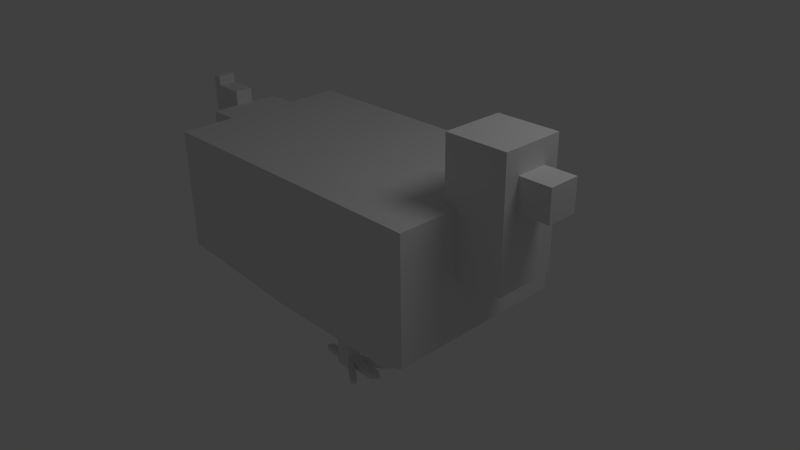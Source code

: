 # Source: chicken.blend  (saved by Blender 2.63.0; exported with 4.5.12 LTS)
import bpy
from mathutils import Matrix  # noqa: F401  (used for matrix-valued properties, if any)

bpy.ops.wm.read_factory_settings(use_empty=True)
scene = bpy.context.scene
scene.name = 'Scene'

# ---- collections
col_collection_1 = bpy.data.collections.new('Collection 1'); scene.collection.children.link(col_collection_1)

# ---- materials (node trees are filled in below, after node groups)
mat_material = bpy.data.materials.new('Material')
mat_material.alpha_threshold = 0.0
mat_material.use_transparent_shadow = False
mat_material.roughness = 0.5
mat_material.line_color = (0.0, 0.0, 0.0, 1.0)

# ---- material node trees

# ---- world
world_world = bpy.data.worlds.new('World'); scene.world = world_world
world_world.color = (0.05088, 0.05088, 0.05088)
world_world.use_sun_shadow = False
world_world.sun_shadow_jitter_overblur = 0.0
world_world.cycles.sampling_method = 'MANUAL'
world_world.cycles.sample_map_resolution = 256

# ---- cameras
cam_camera = bpy.data.cameras.new('Camera')
cam_camera.clip_end = 100.0
cam_camera.lens = 35.0
cam_camera.sensor_width = 32.0
cam_camera.sensor_height = 18.0
cam_camera.ortho_scale = 7.314
cam_camera.dof.focus_distance = 0.0
cam_camera.dof.aperture_fstop = 128.0

# ---- lights
light_lamp = bpy.data.lights.new('Lamp', 'POINT')
light_lamp.transmission_factor = 0.0
light_lamp.cutoff_distance = 30.0
light_lamp.energy = 100.0
light_lamp.shadow_buffer_clip_start = 1.001
light_lamp.shadow_soft_size = 1.0
light_lamp.shadow_maximum_resolution = 0.006
light_lamp.use_absolute_resolution = True
light_lamp.cycles.use_multiple_importance_sampling = False

# ---- meshes
me_cube = bpy.data.meshes.new('Cube')
me_cube.from_pydata([(1.0, 0.6, -0.2014), (1.0, -0.6, -0.2014), (-1.0, -0.6, -0.2014), (-1.0, 0.6, -0.2014), (1.0, 0.6, 0.6), (1.0, -0.6, 0.6), (-1.0, -0.6, 0.6), (-1.0, 0.6, 0.6), (0.9146, -0.2, 0.2), (0.9146, 0.2, 0.2), (1.315, 0.2, 0.2), (1.315, -0.2, 0.2), (0.9146, -0.2, 1.0), (0.9146, 0.2, 1.0), (1.315, 0.2, 1.0), (1.315, -0.2, 1.0), (1.315, -0.1, 0.65), (1.315, 0.1, 0.65), (1.515, 0.1, 0.65), (1.515, -0.1, 0.65), (1.315, -0.1, 0.85), (1.315, 0.1, 0.85), (1.515, 0.1, 0.85), (1.515, -0.1, 0.85), (-1.2, -0.24, -0.2), (-1.2, 0.24, -0.2), (-1.0, 0.24, -0.2), (-1.0, -0.24, -0.2), (-1.2, -0.24, 0.6), (-1.2, 0.24, 0.6), (-1.0, 0.24, 0.6), (-1.0, -0.24, 0.6), (-1.4, -0.06, 0.1696), (-1.4, 0.06, 0.1696), (-1.2, 0.06, 0.1696), (-1.2, -0.06, 0.1696), (-1.4, -0.06, 0.697), (-1.4, 0.06, 0.697), (-1.2, 0.06, 0.697), (-1.2, -0.06, 0.697), (-1.46, -0.06, 0.44), (-1.46, 0.06, 0.44), (-1.4, 0.06, 0.44), (-1.4, -0.06, 0.44), (-1.46, -0.06, 0.76), (-1.46, 0.06, 0.76), (-1.4, 0.06, 0.76), (-1.4, -0.06, 0.76), (0.5, 0.3, -0.5917), (0.5, -0.3, -0.5917), (-0.5, -0.3, -0.5917), (-0.5, 0.3, -0.5917), (0.09515, -0.1278, -0.7907), (0.09515, -0.2278, -0.7907), (-0.004846, -0.2278, -0.7907), (-0.004846, -0.1278, -0.7907), (0.09515, -0.1278, -0.5907), (0.09515, -0.2278, -0.5907), (-0.004846, -0.2278, -0.5907), (-0.004846, -0.1278, -0.5907), (-0.04635, -0.2035, -0.8416), (-0.04635, -0.1521, -0.8416), (-0.04635, -0.1521, -0.807), (-0.04635, -0.2035, -0.807), (-0.004846, -0.1278, -0.858), (-0.004846, -0.2278, -0.858), (0.09515, -0.2278, -0.858), (0.09515, -0.1278, -0.858), (-0.1456, -0.2035, -0.8416), (-0.1456, -0.1521, -0.8416), (-0.1456, -0.1521, -0.807), (-0.1456, -0.2035, -0.807), (-0.1063, 0.225, -0.9392), (-0.1063, 0.225, -0.9796), (-0.1063, 0.175, -0.9392), (-0.1063, 0.225, -0.9527), (-0.1063, 0.225, -0.9661), (-0.1063, 0.175, -0.9796), (-0.1063, 0.175, -0.9661), (-0.1063, 0.175, -0.9527), (-0.1063, 0.225, -0.9392), (-0.1063, 0.225, -0.9796), (-0.1063, 0.175, -0.9392), (-0.1063, 0.225, -0.9527), (-0.1063, 0.225, -0.9661), (-0.1063, 0.175, -0.9796), (-0.1063, 0.175, -0.9661), (-0.1063, 0.175, -0.9527), (0.1305, -0.09381, -0.8041), (0.1305, -0.2618, -0.8041), (0.1305, -0.2618, -0.8445), (0.1305, -0.09381, -0.8445), (0.1305, -0.1472, -0.8041), (0.1305, -0.1473, -0.8445), (0.1305, -0.2084, -0.8445), (0.1305, -0.2084, -0.8041), (0.1305, -0.09381, -0.8041), (0.1305, -0.09381, -0.8445), (0.1305, -0.1472, -0.8041), (0.1305, -0.1473, -0.8445), (0.2448, -0.03703, -0.8041), (0.2448, -0.03703, -0.8445), (0.2448, -0.0904, -0.8041), (0.2448, -0.09048, -0.8445), (0.292, -0.1472, -0.8041), (0.292, -0.1473, -0.8445), (0.292, -0.2084, -0.8445), (0.292, -0.2084, -0.8041), (0.2397, -0.3349, -0.8041), (0.2397, -0.3349, -0.8445), (0.2397, -0.2815, -0.8445), (0.2397, -0.2815, -0.8041), (0.3328, -0.1686, -0.8183), (0.3328, -0.1686, -0.8304), (0.3328, -0.187, -0.8304), (0.3328, -0.187, -0.8183), (0.29, -0.03689, -0.8163), (0.29, -0.03689, -0.8324), (0.2961, -0.05736, -0.8163), (0.2961, -0.05739, -0.8324), (0.2693, -0.3361, -0.8183), (0.2693, -0.3361, -0.8304), (0.2736, -0.3207, -0.8304), (0.2736, -0.3206, -0.8183), (-0.1702, -0.1881, -0.8312), (-0.1702, -0.1675, -0.8312), (-0.1702, -0.1675, -0.8174), (-0.1702, -0.1881, -0.8174), (0.09515, 0.1972, -0.7907), (0.09515, 0.09719, -0.7907), (-0.004846, 0.09719, -0.7907), (-0.004846, 0.1972, -0.7907), (0.09515, 0.1972, -0.5907), (0.09515, 0.09719, -0.5907), (-0.004846, 0.09719, -0.5907), (-0.004846, 0.1972, -0.5907), (-0.04635, 0.1215, -0.8416), (-0.04635, 0.1729, -0.8416), (-0.04635, 0.1729, -0.807), (-0.04635, 0.1215, -0.807), (-0.004846, 0.1972, -0.858), (-0.004846, 0.09719, -0.858), (0.09515, 0.09719, -0.858), (0.09515, 0.1972, -0.858), (-0.1456, 0.1215, -0.8416), (-0.1456, 0.1729, -0.8416), (-0.1456, 0.1729, -0.807), (-0.1456, 0.1215, -0.807), (0.1305, 0.2312, -0.8041), (0.1305, 0.06319, -0.8041), (0.1305, 0.06319, -0.8445), (0.1305, 0.2312, -0.8445), (0.1305, 0.1778, -0.8041), (0.1305, 0.1777, -0.8445), (0.1305, 0.1166, -0.8445), (0.1305, 0.1166, -0.8041), (0.1305, 0.2312, -0.8041), (0.1305, 0.2312, -0.8445), (0.1305, 0.1778, -0.8041), (0.1305, 0.1777, -0.8445), (0.2448, 0.288, -0.8041), (0.2448, 0.288, -0.8445), (0.2448, 0.2346, -0.8041), (0.2448, 0.2345, -0.8445), (0.292, 0.1778, -0.8041), (0.292, 0.1777, -0.8445), (0.292, 0.1166, -0.8445), (0.292, 0.1166, -0.8041), (0.2397, -0.009918, -0.8041), (0.2397, -0.009918, -0.8445), (0.2397, 0.04347, -0.8445), (0.2397, 0.0435, -0.8041), (0.3328, 0.1564, -0.8183), (0.3328, 0.1564, -0.8304), (0.3328, 0.138, -0.8304), (0.3328, 0.138, -0.8183), (0.29, 0.2881, -0.8163), (0.29, 0.2881, -0.8324), (0.2961, 0.2676, -0.8163), (0.2961, 0.2676, -0.8324), (0.2693, -0.01109, -0.8183), (0.2693, -0.01109, -0.8304), (0.2736, 0.004348, -0.8304), (0.2736, 0.004357, -0.8183), (-0.1702, 0.1369, -0.8312), (-0.1702, 0.1575, -0.8312), (-0.1702, 0.1575, -0.8174), (-0.1702, 0.1369, -0.8174)], [(72, 80), (82, 74), (86, 78), (79, 87), (73, 81), (84, 76), (83, 75), (77, 85)], [(48, 51, 3, 0), (4, 7, 6, 5), (0, 4, 5, 1), (1, 5, 6, 2), (2, 6, 7, 3), (4, 0, 3, 7), (12, 13, 9, 8), (13, 14, 10, 9), (14, 15, 11, 10), (15, 12, 8, 11), (8, 9, 10, 11), (15, 14, 13, 12), (20, 21, 17, 16), (21, 22, 18, 17), (22, 23, 19, 18), (23, 20, 16, 19), (16, 17, 18, 19), (23, 22, 21, 20), (28, 29, 25, 24), (29, 30, 26, 25), (30, 31, 27, 26), (31, 28, 24, 27), (24, 25, 26, 27), (31, 30, 29, 28), (36, 37, 33, 32), (37, 38, 34, 33), (38, 39, 35, 34), (39, 36, 32, 35), (32, 33, 34, 35), (39, 38, 37, 36), (44, 45, 41, 40), (45, 46, 42, 41), (46, 47, 43, 42), (47, 44, 40, 43), (40, 41, 42, 43), (47, 46, 45, 44), (48, 49, 50, 51), (2, 3, 51, 50), (1, 2, 50, 49), (0, 1, 49, 48), (56, 57, 53, 52), (57, 58, 54, 53), (58, 59, 55, 54), (59, 56, 52, 55), (62, 63, 54, 55), (59, 58, 57, 56), (64, 65, 60, 61), (60, 63, 71, 68), (67, 64, 55, 52), (65, 66, 53, 54), (67, 66, 65, 64), (55, 64, 61, 62), (65, 54, 63, 60), (70, 69, 125, 126), (62, 61, 69, 70), (70, 71, 63, 62), (61, 60, 68, 69), (53, 66, 90, 89), (66, 67, 91, 93, 94, 90), (89, 95, 92, 88, 52, 53), (67, 52, 88, 91), (98, 96, 88, 92), (94, 93, 105, 106), (110, 109, 90, 94), (97, 96, 100, 101), (91, 88, 96, 97), (99, 98, 92, 93), (93, 91, 97, 99), (101, 100, 116, 117), (103, 102, 98, 99), (99, 97, 101, 103), (102, 100, 96, 98), (106, 105, 113, 114), (93, 92, 104, 105), (106, 107, 95, 94), (107, 104, 92, 95), (110, 111, 123, 122), (94, 95, 111, 110), (95, 89, 108, 111), (89, 90, 109, 108), (115, 114, 113, 112), (105, 104, 112, 113), (115, 112, 104, 107), (114, 115, 107, 106), (118, 119, 117, 116), (119, 118, 102, 103), (103, 101, 117, 119), (118, 116, 100, 102), (120, 121, 122, 123), (111, 108, 120, 123), (108, 109, 121, 120), (122, 121, 109, 110), (125, 124, 127, 126), (126, 127, 71, 70), (69, 68, 124, 125), (68, 71, 127, 124), (132, 133, 129, 128), (133, 134, 130, 129), (134, 135, 131, 130), (135, 132, 128, 131), (138, 139, 130, 131), (135, 134, 133, 132), (140, 141, 136, 137), (136, 139, 147, 144), (143, 140, 131, 128), (141, 142, 129, 130), (143, 142, 141, 140), (131, 140, 137, 138), (141, 130, 139, 136), (146, 145, 185, 186), (138, 137, 145, 146), (146, 147, 139, 138), (137, 136, 144, 145), (129, 142, 150, 149), (142, 143, 151, 153, 154, 150), (149, 155, 152, 148, 128, 129), (143, 128, 148, 151), (154, 153, 165, 166), (170, 169, 150, 154), (157, 156, 160, 161), (161, 160, 176, 177), (163, 162, 158, 159), (159, 157, 161, 163), (162, 160, 156, 158), (166, 165, 173, 174), (153, 152, 164, 165), (166, 167, 155, 154), (167, 164, 152, 155), (170, 171, 183, 182), (154, 155, 171, 170), (155, 149, 168, 171), (149, 150, 169, 168), (175, 174, 173, 172), (165, 164, 172, 173), (175, 172, 164, 167), (174, 175, 167, 166), (178, 179, 177, 176), (179, 178, 162, 163), (163, 161, 177, 179), (178, 176, 160, 162), (180, 181, 182, 183), (171, 168, 180, 183), (168, 169, 181, 180), (182, 181, 169, 170), (185, 184, 187, 186), (186, 187, 147, 146), (145, 144, 184, 185), (144, 147, 187, 184)])
_uv = me_cube.uv_layers.new(name='UVMap')
_uv.uv.foreach_set('vector', [0.5858, 0.6161, 0.5851, 0.8589, 0.4896, 0.9735, 0.4911, 0.4879, 0.0, 0.4871, 0.0005133, 0.0, 0.293, 0.0003062, 0.2925, 0.4874, 0.7821, 0.7804, 0.5867, 0.781, 0.5858, 0.4885, 0.7812, 0.4879, 0.7812, 0.4879, 0.5858, 0.4873, 0.5873, 0.0, 0.7827, 0.0005993, 0.293, 0.7799, 0.09767, 0.7805, 0.09677, 0.488, 0.2921, 0.4874, 0.2958, 0.4873, 0.4911, 0.4879, 0.4896, 0.9735, 0.2943, 0.9729, 0.9755, 0.4876, 0.878, 0.4879, 0.8774, 0.2929, 0.9749, 0.2926, 0.09677, 0.7808, 0.1939, 0.7805, 0.1945, 0.9755, 0.09737, 0.9758, 0.9755, 0.195, 0.878, 0.1953, 0.8774, 0.0002991, 0.9749, 0.0, 0.2924, 0.9758, 0.195, 0.9755, 0.1956, 0.7805, 0.293, 0.7808, 0.7809, 0.781, 0.7808, 0.8785, 0.6834, 0.8785, 0.6834, 0.781, 0.6834, 0.7811, 0.6833, 0.8786, 0.5858, 0.8785, 0.5859, 0.781, 0.9486, 0.5366, 0.8998, 0.5368, 0.8997, 0.488, 0.9484, 0.4879, 0.9485, 0.9408, 0.9971, 0.9406, 0.9973, 0.9894, 0.9487, 0.9895, 0.896, 0.9866, 0.8473, 0.9865, 0.8474, 0.9377, 0.8962, 0.9379, 0.9484, 0.9895, 0.8997, 0.9894, 0.8998, 0.9406, 0.9485, 0.9408, 0.9974, 0.8119, 0.9973, 0.8607, 0.9486, 0.8607, 0.9487, 0.8119, 0.9973, 0.488, 0.9973, 0.5368, 0.9486, 0.5367, 0.9486, 0.488, 0.8997, 0.6829, 0.7827, 0.6832, 0.7821, 0.4882, 0.8991, 0.4879, 0.0001688, 0.6827, 0.04873, 0.6826, 0.04932, 0.8776, 0.000767, 0.8777, 0.8997, 0.8782, 0.7827, 0.8786, 0.7821, 0.6836, 0.8991, 0.6832, 0.04873, 0.6826, 0.0, 0.6824, 0.0005982, 0.4874, 0.04932, 0.4876, 0.7809, 0.8786, 0.7808, 0.9956, 0.7321, 0.9955, 0.7321, 0.8785, 0.9485, 0.5662, 0.9484, 0.6832, 0.8997, 0.6832, 0.8998, 0.5662, 0.09677, 0.851, 0.06752, 0.8511, 0.06713, 0.7226, 0.09638, 0.7225, 0.8997, 0.8121, 0.9482, 0.8119, 0.9486, 0.9405, 0.9001, 0.9406, 0.9778, 0.6832, 0.9485, 0.6831, 0.9489, 0.5546, 0.9781, 0.5547, 0.9484, 0.8119, 0.8997, 0.8118, 0.9001, 0.6832, 0.9488, 0.6834, 0.9488, 0.6832, 0.9781, 0.6832, 0.978, 0.732, 0.9488, 0.7319, 0.978, 0.8119, 0.9488, 0.8119, 0.9488, 0.7632, 0.9781, 0.7632, 0.6153, 0.9566, 0.5861, 0.9566, 0.5858, 0.8786, 0.6151, 0.8786, 0.9755, 0.06847, 0.99, 0.06843, 0.9903, 0.1464, 0.9757, 0.1465, 0.9781, 0.9387, 0.9489, 0.9388, 0.9486, 0.8608, 0.9779, 0.8607, 0.06399, 0.8005, 0.04937, 0.8005, 0.04961, 0.7225, 0.06422, 0.7225, 0.9387, 0.5369, 0.9387, 0.5662, 0.9241, 0.5662, 0.9241, 0.5369, 0.06422, 0.8474, 0.06419, 0.8766, 0.04958, 0.8766, 0.04961, 0.8474, 0.5125, 0.3617, 0.3662, 0.3616, 0.3664, 0.118, 0.5127, 0.1182, 0.2933, 0.0, 0.5858, 0.0002048, 0.5127, 0.1182, 0.3664, 0.118, 0.7812, 0.4879, 0.7827, 0.0005993, 0.8774, 0.1249, 0.8766, 0.3686, 0.5855, 0.4873, 0.293, 0.4871, 0.3662, 0.3616, 0.5125, 0.3617, 0.9999, 0.04882, 0.9755, 0.04875, 0.9756, 0.0, 1.0, 7.475e-05, 0.8774, 0.2246, 0.8917, 0.2049, 0.9312, 0.2334, 0.9169, 0.2532, 0.9871, 0.2925, 0.9627, 0.2926, 0.9626, 0.2438, 0.987, 0.2437, 0.7822, 0.9124, 0.7821, 0.8881, 0.8308, 0.8879, 0.8309, 0.9122, 0.6649, 0.9832, 0.6775, 0.9832, 0.6834, 0.9932, 0.659, 0.9932, 0.07239, 0.8755, 0.07242, 0.8511, 0.09677, 0.8511, 0.09675, 0.8755, 0.06818, 0.5702, 0.09126, 0.5623, 0.08886, 0.5737, 0.07699, 0.5777, 0.947, 0.2326, 0.9402, 0.2277, 0.9544, 0.2081, 0.9612, 0.213, 0.8472, 0.8879, 0.8473, 0.9122, 0.8309, 0.9122, 0.8308, 0.8879, 0.9444, 0.243, 0.9302, 0.2628, 0.9169, 0.2532, 0.9312, 0.2334, 0.06034, 0.5471, 0.08342, 0.5393, 0.09126, 0.5623, 0.06818, 0.5702, 0.8309, 0.9122, 0.8473, 0.9122, 0.8433, 0.9228, 0.8349, 0.9228, 0.9444, 0.243, 0.9312, 0.2334, 0.9402, 0.2277, 0.947, 0.2326, 0.835, 0.9469, 0.8434, 0.9469, 0.8409, 0.9532, 0.8375, 0.9532, 0.8349, 0.9228, 0.8433, 0.9228, 0.8434, 0.9469, 0.835, 0.9469, 0.6649, 0.959, 0.6775, 0.959, 0.6775, 0.9832, 0.6649, 0.9832, 0.07699, 0.5777, 0.08886, 0.5737, 0.09664, 0.5965, 0.08476, 0.6006, 0.9169, 0.2532, 0.9302, 0.2628, 0.9226, 0.2676, 0.9147, 0.2619, 0.08342, 0.5393, 0.06034, 0.5471, 0.04969, 0.5415, 0.06202, 0.5373, 0.07614, 0.5325, 0.08846, 0.5283, 0.6893, 0.9168, 0.7013, 0.922, 0.715, 0.9278, 0.727, 0.9329, 0.7159, 0.9377, 0.6935, 0.9281, 0.8472, 0.8879, 0.8308, 0.8879, 0.8341, 0.8786, 0.8439, 0.8786, 0.0, 0.0, 0.0, 0.0, 0.0, 0.0, 0.0, 0.0, 0.07614, 0.5325, 0.06202, 0.5373, 0.04937, 0.5001, 0.06348, 0.4953, 0.08445, 0.5016, 0.09677, 0.4974, 0.08846, 0.5283, 0.07614, 0.5325, 0.9879, 0.7719, 0.9781, 0.7719, 0.9782, 0.7429, 0.988, 0.743, 0.0, 0.0, 0.0, 0.0, 0.0, 0.0, 0.0, 0.0, 0.0, 0.0, 0.0, 0.0, 0.0, 0.0, 0.0, 0.0, 0.0, 0.0, 0.0, 0.0, 0.0, 0.0, 0.0, 0.0, 0.988, 0.743, 0.9782, 0.7429, 0.9812, 0.732, 0.9851, 0.732, 0.7059, 0.966, 0.6961, 0.966, 0.696, 0.9377, 0.7058, 0.9377, 0.05255, 0.8005, 0.06421, 0.8063, 0.06422, 0.8374, 0.05256, 0.8316, 0.9872, 0.4721, 0.9755, 0.4779, 0.9755, 0.4468, 0.9871, 0.441, 0.06348, 0.4953, 0.04937, 0.5001, 0.05106, 0.4888, 0.05529, 0.4874, 0.9854, 0.441, 0.9756, 0.441, 0.9755, 0.4018, 0.9853, 0.4018, 0.09677, 0.9148, 0.08693, 0.9149, 0.08681, 0.8755, 0.09665, 0.8755, 0.7167, 0.8858, 0.7304, 0.8916, 0.715, 0.9278, 0.7013, 0.922, 0.9387, 0.5369, 0.9485, 0.5369, 0.9451, 0.5465, 0.9421, 0.5465, 0.9686, 0.7631, 0.9588, 0.7632, 0.9587, 0.7382, 0.9685, 0.7382, 0.7013, 0.922, 0.6893, 0.9168, 0.6834, 0.8854, 0.6953, 0.8905, 0.9147, 0.2619, 0.9226, 0.2676, 0.9074, 0.2888, 0.8994, 0.283, 0.05232, 0.805, 0.04937, 0.805, 0.04938, 0.8005, 0.05233, 0.8005, 0.9853, 0.4018, 0.9755, 0.4018, 0.9789, 0.3923, 0.9818, 0.3923, 0.7255, 0.8785, 0.7296, 0.8803, 0.7304, 0.8916, 0.7167, 0.8858, 0.09336, 0.925, 0.09041, 0.925, 0.08693, 0.9149, 0.09677, 0.9148, 0.07106, 0.8611, 0.06713, 0.8611, 0.06714, 0.8561, 0.07108, 0.8561, 0.703, 0.9787, 0.6991, 0.9787, 0.6961, 0.966, 0.7059, 0.966, 0.05256, 0.8316, 0.06422, 0.8374, 0.05931, 0.8474, 0.05418, 0.8465, 0.9856, 0.487, 0.9804, 0.4879, 0.9755, 0.4779, 0.9872, 0.4721, 0.945, 0.5502, 0.9421, 0.5502, 0.9421, 0.5465, 0.9451, 0.5465, 0.6953, 0.8905, 0.6834, 0.8854, 0.686, 0.8785, 0.6898, 0.879, 0.8994, 0.283, 0.9074, 0.2888, 0.9004, 0.2926, 0.898, 0.2908, 0.09078, 0.4906, 0.09468, 0.4904, 0.09677, 0.4974, 0.08445, 0.5016, 0.06769, 0.8661, 0.0677, 0.8611, 0.07108, 0.8611, 0.07106, 0.8661, 0.6687, 0.9532, 0.6737, 0.9532, 0.6775, 0.959, 0.6649, 0.959, 0.08476, 0.6006, 0.09664, 0.5965, 0.09497, 0.6033, 0.09022, 0.6049, 0.9612, 0.213, 0.9544, 0.2081, 0.9599, 0.2048, 0.9626, 0.2068, 1.0, 0.1952, 0.9756, 0.1953, 0.9755, 0.1465, 0.9999, 0.1465, 0.0001688, 0.8975, 0.01444, 0.8777, 0.05395, 0.9063, 0.03968, 0.926, 0.7303, 0.9865, 0.7059, 0.9864, 0.7061, 0.9377, 0.7304, 0.9378, 0.6182, 0.9123, 0.6181, 0.8881, 0.6669, 0.8879, 0.667, 0.9122, 0.9685, 0.2338, 0.9811, 0.2338, 0.987, 0.2437, 0.9626, 0.2437, 0.8997, 0.5661, 0.8997, 0.5418, 0.9241, 0.5418, 0.924, 0.5662, 0.06818, 0.6877, 0.09126, 0.6799, 0.08886, 0.6912, 0.07699, 0.6952, 0.06983, 0.9055, 0.06299, 0.9006, 0.07716, 0.881, 0.084, 0.8859, 0.6833, 0.8879, 0.6834, 0.9121, 0.667, 0.9122, 0.6669, 0.8879, 0.06724, 0.9159, 0.05296, 0.9356, 0.03968, 0.926, 0.05395, 0.9063, 0.06034, 0.6646, 0.08342, 0.6568, 0.09126, 0.6799, 0.06818, 0.6877, 0.667, 0.9122, 0.6834, 0.9121, 0.6794, 0.9228, 0.671, 0.9228, 0.06724, 0.9159, 0.05395, 0.9063, 0.06299, 0.9006, 0.06983, 0.9055, 0.6711, 0.9469, 0.6795, 0.9469, 0.677, 0.9532, 0.6736, 0.9532, 0.671, 0.9228, 0.6794, 0.9228, 0.6795, 0.9469, 0.6711, 0.9469, 0.9685, 0.2096, 0.9811, 0.2096, 0.9811, 0.2338, 0.9685, 0.2338, 0.07699, 0.6952, 0.08886, 0.6912, 0.09664, 0.7141, 0.08476, 0.7181, 0.03968, 0.926, 0.05296, 0.9356, 0.04541, 0.9405, 0.03744, 0.9347, 0.08342, 0.6568, 0.06034, 0.6646, 0.04969, 0.659, 0.06202, 0.6548, 0.07614, 0.65, 0.08846, 0.6459, 0.8533, 0.9169, 0.8652, 0.922, 0.879, 0.9279, 0.8909, 0.933, 0.8799, 0.9377, 0.8575, 0.9282, 0.6833, 0.8879, 0.6669, 0.8879, 0.6701, 0.8786, 0.68, 0.8786, 0.07614, 0.65, 0.06202, 0.6548, 0.04937, 0.6176, 0.06348, 0.6128, 0.08445, 0.6191, 0.09677, 0.6149, 0.08846, 0.6459, 0.07614, 0.65, 0.9879, 0.8119, 0.9781, 0.8119, 0.9782, 0.7829, 0.988, 0.7829, 0.988, 0.7829, 0.9782, 0.7829, 0.9812, 0.7719, 0.9851, 0.772, 0.988, 0.7192, 0.9782, 0.7192, 0.9781, 0.691, 0.9879, 0.6909, 0.6834, 0.9377, 0.695, 0.9435, 0.695, 0.9746, 0.6834, 0.9688, 0.9872, 0.3237, 0.9755, 0.3295, 0.9755, 0.2984, 0.9871, 0.2926, 0.06348, 0.6128, 0.04937, 0.6176, 0.05106, 0.6064, 0.05529, 0.6049, 0.9854, 0.3881, 0.9756, 0.3881, 0.9755, 0.3489, 0.9853, 0.3489, 0.09677, 0.9643, 0.08693, 0.9643, 0.08681, 0.925, 0.09665, 0.925, 0.8807, 0.8858, 0.8944, 0.8917, 0.879, 0.9279, 0.8652, 0.922, 0.9485, 0.5369, 0.9584, 0.5369, 0.9549, 0.5465, 0.9519, 0.5465, 0.9587, 0.7631, 0.9489, 0.7632, 0.9488, 0.7382, 0.9586, 0.7382, 0.8652, 0.922, 0.8533, 0.9169, 0.8473, 0.8854, 0.8593, 0.8905, 0.03744, 0.9347, 0.04541, 0.9405, 0.03015, 0.9616, 0.02217, 0.9559, 0.05232, 0.8095, 0.04937, 0.8095, 0.04938, 0.805, 0.05233, 0.805, 0.9853, 0.3489, 0.9755, 0.3489, 0.9789, 0.3394, 0.9818, 0.3394, 0.8894, 0.8786, 0.8935, 0.8803, 0.8944, 0.8917, 0.8807, 0.8858, 0.09336, 0.9744, 0.09041, 0.9744, 0.08693, 0.9643, 0.09677, 0.9643, 0.07106, 0.8561, 0.06713, 0.8561, 0.06714, 0.8511, 0.07108, 0.8511, 0.9851, 0.7319, 0.9811, 0.732, 0.9782, 0.7192, 0.988, 0.7192, 0.6834, 0.9688, 0.695, 0.9746, 0.6901, 0.9846, 0.685, 0.9837, 0.9856, 0.3385, 0.9804, 0.3394, 0.9755, 0.3295, 0.9872, 0.3237, 0.9549, 0.5502, 0.9519, 0.5502, 0.9519, 0.5465, 0.9549, 0.5465, 0.8593, 0.8905, 0.8473, 0.8854, 0.8499, 0.8786, 0.8538, 0.8791, 0.02217, 0.9559, 0.03015, 0.9616, 0.02314, 0.9654, 0.02075, 0.9637, 0.09078, 0.6081, 0.09468, 0.6079, 0.09677, 0.6149, 0.08445, 0.6191, 0.06767, 0.8611, 0.06769, 0.8661, 0.06431, 0.8661, 0.0643, 0.8611, 0.9723, 0.2037, 0.9773, 0.2037, 0.9811, 0.2096, 0.9685, 0.2096, 0.08476, 0.7181, 0.09664, 0.7141, 0.09497, 0.7208, 0.09022, 0.7225, 0.084, 0.8859, 0.07716, 0.881, 0.08264, 0.8777, 0.08538, 0.8797])
me_cube.materials.append(mat_material)
me_cube.use_remesh_preserve_volume = False
me_cube.use_remesh_preserve_attributes = False
me_cube.use_mirror_vertex_groups = False
me_cube.update()
arm_armature = bpy.data.armatures.new('Armature')  # bones are not reproduced

# ---- objects
ob_armature = bpy.data.objects.new('Armature', arm_armature)
ob_cube = bpy.data.objects.new('Cube', me_cube)
ob_lamp = bpy.data.objects.new('Lamp', light_lamp)
ob_camera = bpy.data.objects.new('Camera', cam_camera)

# ---- transforms, parenting, visibility, modifiers, constraints
ob_armature.location = (0.06057, 0.1425, -0.28)
ob_armature.scale = (2.0, 2.0, 2.0)
ob_armature.show_in_front = True
ob_armature.lineart.crease_threshold = 0.0
ob_cube.parent = ob_armature
ob_cube.matrix_parent_inverse = Matrix(((1.0, 0.0, 0.0, -0.06057), (0.0, 1.0, 0.0, -0.1425), (0.0, 0.0, 1.0, 0.28), (0.0, 0.0, 0.0, 1.0)))
ob_cube.location = (0.0, 0.0, 0.0)
ob_cube.lock_rotations_4d = False
ob_cube.empty_display_type = 'ARROWS'
ob_cube.lineart.crease_threshold = 0.0
_vg = ob_cube.vertex_groups.new(name='leg.L')
_vg.add([128, 129, 130, 131, 132, 133, 134, 135, 136, 137, 138, 139, 140, 141, 142, 143, 144, 145, 146, 147, 148, 149, 150, 151, 152, 153, 154, 155, 156, 157, 158, 159, 160, 161, 162, 163, 164, 165, 166, 167, 168, 169, 170, 171, 172, 173, 174, 175, 176, 177, 178, 179, 180, 181, 182, 183, 184, 185, 186, 187], 1.0, 'REPLACE')
_vg = ob_cube.vertex_groups.new(name='leg.R')
_vg.add([52, 53, 54, 55, 56, 57, 58, 59, 60, 61, 62, 63, 64, 65, 66, 67, 68, 69, 70, 71, 88, 89, 90, 91, 92, 93, 94, 95, 96, 97, 98, 99, 100, 101, 102, 103, 104, 105, 106, 107, 108, 109, 110, 111, 112, 113, 114, 115, 116, 117, 118, 119, 120, 121, 122, 123, 124, 125, 126, 127], 1.0, 'REPLACE')
_vg = ob_cube.vertex_groups.new(name='head')
_vg.add([8, 9, 10, 11, 12, 13, 14, 15, 16, 17, 18, 19, 20, 21, 22, 23], 1.0, 'REPLACE')
_vg = ob_cube.vertex_groups.new(name='tail')
_vg.add([32, 33, 34, 35, 36, 37, 38, 39, 40, 41, 42, 43, 44, 45, 46, 47], 1.0, 'REPLACE')
_vg = ob_cube.vertex_groups.new(name='spine_upper')
_vg.add([0, 1, 2, 3, 4, 5, 6, 7, 24, 25, 26, 27, 28, 29, 30, 31, 48, 49, 50, 51], 1.0, 'REPLACE')
_m = ob_cube.modifiers.new('Armature', 'ARMATURE')
_m.object = ob_armature
_m.use_bone_envelopes = True
ob_lamp.location = (4.076, 1.005, 5.904)
ob_lamp.rotation_euler = (0.6503, 0.05522, 1.866)
ob_lamp.lock_rotations_4d = False
ob_lamp.empty_display_type = 'ARROWS'
ob_lamp.color = (0.0, 0.0, 0.0, 0.0)
ob_lamp.lineart.crease_threshold = 0.0
ob_camera.location = (7.481, -6.508, 5.344)
ob_camera.rotation_euler = (1.109, 0.01082, 0.8149)
ob_camera.lock_rotations_4d = False
ob_camera.empty_display_type = 'ARROWS'
ob_camera.color = (0.0, 0.0, 0.0, 0.0)
ob_camera.display_type = 'WIRE'
ob_camera.lineart.crease_threshold = 0.0

# ---- collection membership
col_collection_1.objects.link(ob_armature)
col_collection_1.objects.link(ob_cube)
col_collection_1.objects.link(ob_lamp)
col_collection_1.objects.link(ob_camera)

# ---- scene / render settings (as saved in the file)
scene.camera = ob_camera
scene.frame_start = 1; scene.frame_end = 81; scene.frame_set(49)
scene.render.engine = 'BLENDER_EEVEE_NEXT'
scene.render.image_settings.color_mode = 'RGB'
scene.render.image_settings.compression = 90
scene.render.resolution_percentage = 50
scene.render.dither_intensity = 0.0
scene.render.bake_margin = 2
scene.render.bake_bias = 0.0
scene.cycles.use_denoising = False
scene.cycles.samples = 10
scene.cycles.sampling_pattern = 'TABULATED_SOBOL'
scene.cycles.light_sampling_threshold = 0.0
scene.cycles.use_adaptive_sampling = False
scene.cycles.use_light_tree = False
scene.cycles.blur_glossy = 0.0
scene.cycles.volume_bounces = 1
scene.cycles.pixel_filter_type = 'GAUSSIAN'
scene.cycles.sample_clamp_indirect = 0.0
scene.view_settings.view_transform = 'Standard'
bpy.context.view_layer.update()
